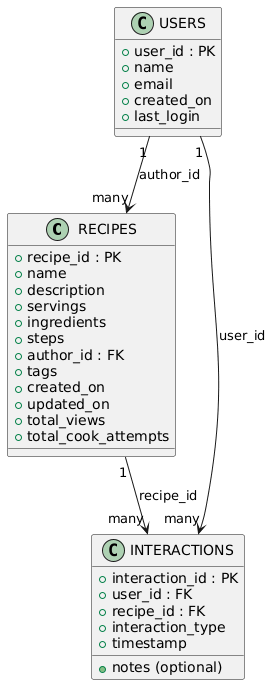

The diagram above was rendered by PlantUML. Its source (embedded in the PNG):
@startuml
class RECIPES {
  + recipe_id : PK
  + name
  + description
  + servings
  + ingredients
  + steps
  + author_id : FK
  + tags
  + created_on
  + updated_on
  + total_views
  + total_cook_attempts
}

class USERS {
  + user_id : PK
  + name
  + email
  + created_on
  + last_login
}

class INTERACTIONS {
  + interaction_id : PK
  + user_id : FK
  + recipe_id : FK
  + interaction_type
  + notes (optional)
  + timestamp
}

USERS "1" --> "many" RECIPES : author_id
USERS "1" --> "many" INTERACTIONS : user_id
RECIPES "1" --> "many" INTERACTIONS : recipe_id
@enduml